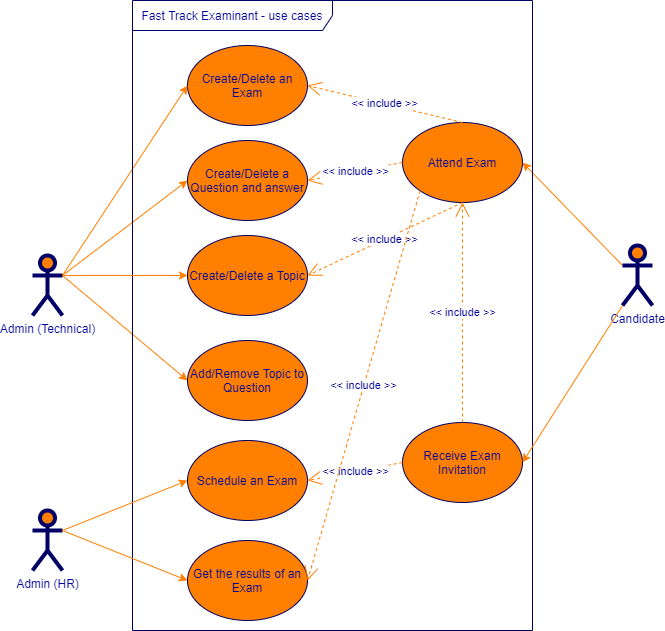

The diagram above was exported from draw.io. Its source (the exported page's mxGraphModel, read from the mxfile embedded in the PNG):
<mxGraphModel dx="1422" dy="738" grid="1" gridSize="10" guides="1" tooltips="1" connect="1" arrows="1" fold="1" page="1" pageScale="1" pageWidth="850" pageHeight="1100" math="0" shadow="0">
  <root>
    <mxCell id="0" />
    <mxCell id="1" parent="0" />
    <mxCell id="c1cb8d76720eaeb-1" value="Create/Delete an Exam" style="ellipse;whiteSpace=wrap;html=1;fillColor=#FF8000;strokeColor=#000066;fontColor=#000099;" parent="1" vertex="1">
      <mxGeometry x="245" y="75" width="120" height="80" as="geometry" />
    </mxCell>
    <mxCell id="c1cb8d76720eaeb-3" value="Create/Delete a Question and answer" style="ellipse;whiteSpace=wrap;html=1;fillColor=#FF8000;strokeColor=#000066;fontColor=#000099;" parent="1" vertex="1">
      <mxGeometry x="245" y="170" width="120" height="80" as="geometry" />
    </mxCell>
    <mxCell id="c1cb8d76720eaeb-4" value="Attend Exam" style="ellipse;whiteSpace=wrap;html=1;fillColor=#FF8000;strokeColor=#000066;fontColor=#000099;" parent="1" vertex="1">
      <mxGeometry x="460" y="152" width="120" height="80" as="geometry" />
    </mxCell>
    <mxCell id="c1cb8d76720eaeb-6" value="Add/Remove Topic to Question" style="ellipse;whiteSpace=wrap;html=1;fillColor=#FF8000;strokeColor=#000066;fontColor=#000099;" parent="1" vertex="1">
      <mxGeometry x="245" y="370" width="120" height="80" as="geometry" />
    </mxCell>
    <mxCell id="c1cb8d76720eaeb-10" style="html=1;exitX=1;exitY=0.3333333333333333;exitPerimeter=0;entryX=0;entryY=0.5;jettySize=auto;orthogonalLoop=1;fillColor=#f8cecc;strokeColor=#FF8000;curved=1;fontColor=#000099;" parent="1" source="c1cb8d76720eaeb-15" target="c1cb8d76720eaeb-1" edge="1">
      <mxGeometry relative="1" as="geometry" />
    </mxCell>
    <mxCell id="c1cb8d76720eaeb-13" style="edgeStyle=none;curved=1;html=1;exitX=1;exitY=0.3333333333333333;exitPerimeter=0;entryX=0;entryY=0.5;jettySize=auto;orthogonalLoop=1;strokeColor=#FF8000;fontColor=#000099;" parent="1" source="c1cb8d76720eaeb-15" target="c1cb8d76720eaeb-3" edge="1">
      <mxGeometry relative="1" as="geometry" />
    </mxCell>
    <mxCell id="c1cb8d76720eaeb-14" style="edgeStyle=none;curved=1;html=1;exitX=1;exitY=0.3333333333333333;exitPerimeter=0;jettySize=auto;orthogonalLoop=1;strokeColor=#FF8000;entryX=0;entryY=0.5;fontColor=#000099;" parent="1" source="c1cb8d76720eaeb-15" target="c1cb8d76720eaeb-6" edge="1">
      <mxGeometry relative="1" as="geometry" />
    </mxCell>
    <mxCell id="c1cb8d76720eaeb-15" value="Admin (Technical)" style="shape=umlActor;verticalLabelPosition=bottom;labelBackgroundColor=#ffffff;verticalAlign=top;html=1;strokeWidth=4;fillColor=#FF8000;strokeColor=#000066;fontColor=#000099;" parent="1" vertex="1">
      <mxGeometry x="90" y="285" width="30" height="60" as="geometry" />
    </mxCell>
    <mxCell id="c1cb8d76720eaeb-16" style="rounded=0;html=1;exitX=0;exitY=0.3333333333333333;exitPerimeter=0;entryX=1;entryY=0.5;jettySize=auto;orthogonalLoop=1;fontColor=#000099;strokeColor=#FF8000;exitDx=0;exitDy=0;" parent="1" source="c1cb8d76720eaeb-20" target="c1cb8d76720eaeb-4" edge="1">
      <mxGeometry relative="1" as="geometry" />
    </mxCell>
    <mxCell id="c1cb8d76720eaeb-20" value="Candidate" style="shape=umlActor;verticalLabelPosition=bottom;labelBackgroundColor=#ffffff;verticalAlign=top;html=1;strokeWidth=4;fillColor=#FF8000;strokeColor=#000066;fontColor=#000099;" parent="1" vertex="1">
      <mxGeometry x="680" y="275" width="30" height="60" as="geometry" />
    </mxCell>
    <mxCell id="c1cb8d76720eaeb-22" value="Fast Track Examinant - use cases" style="shape=umlFrame;whiteSpace=wrap;html=1;strokeWidth=1;fillColor=none;width=200;height=30;fontColor=#000099;strokeColor=#000066;" parent="1" vertex="1">
      <mxGeometry x="190" y="30" width="400" height="630" as="geometry" />
    </mxCell>
    <mxCell id="c1cb8d76720eaeb-29" value="&amp;lt;&amp;lt; include &amp;gt;&amp;gt;" style="endArrow=open;endSize=12;dashed=1;html=1;exitX=0.5;exitY=0;entryX=1;entryY=0.5;fontColor=#000099;strokeColor=#FF8000;entryDx=0;entryDy=0;" parent="1" source="c1cb8d76720eaeb-4" target="c1cb8d76720eaeb-1" edge="1">
      <mxGeometry width="160" relative="1" as="geometry">
        <mxPoint x="357" y="277" as="sourcePoint" />
        <mxPoint x="503" y="163" as="targetPoint" />
      </mxGeometry>
    </mxCell>
    <mxCell id="7pDezVJgYxOC2ObP8OXZ-1" value="Admin (HR)" style="shape=umlActor;verticalLabelPosition=bottom;labelBackgroundColor=#ffffff;verticalAlign=top;html=1;strokeWidth=4;fillColor=#FF8000;strokeColor=#000066;fontColor=#000099;" parent="1" vertex="1">
      <mxGeometry x="90" y="540" width="30" height="60" as="geometry" />
    </mxCell>
    <mxCell id="7pDezVJgYxOC2ObP8OXZ-6" value="&amp;lt;&amp;lt; include &amp;gt;&amp;gt;" style="endArrow=open;endSize=12;dashed=1;html=1;entryX=1;entryY=0.5;fontColor=#000099;strokeColor=#FF8000;entryDx=0;entryDy=0;exitX=0;exitY=0.5;exitDx=0;exitDy=0;" parent="1" source="c1cb8d76720eaeb-4" target="c1cb8d76720eaeb-3" edge="1">
      <mxGeometry width="160" relative="1" as="geometry">
        <mxPoint x="540" y="175" as="sourcePoint" />
        <mxPoint x="375" y="125" as="targetPoint" />
      </mxGeometry>
    </mxCell>
    <mxCell id="7pDezVJgYxOC2ObP8OXZ-8" value="&amp;lt;&amp;lt; include &amp;gt;&amp;gt;" style="endArrow=open;endSize=12;dashed=1;html=1;exitX=0.5;exitY=1;entryX=1;entryY=0.5;fontColor=#000099;strokeColor=#FF8000;entryDx=0;entryDy=0;exitDx=0;exitDy=0;" parent="1" source="c1cb8d76720eaeb-4" target="7pDezVJgYxOC2ObP8OXZ-12" edge="1">
      <mxGeometry width="160" relative="1" as="geometry">
        <mxPoint x="497.57359312880726" y="243.28427124746167" as="sourcePoint" />
        <mxPoint x="375" y="395" as="targetPoint" />
      </mxGeometry>
    </mxCell>
    <mxCell id="7pDezVJgYxOC2ObP8OXZ-12" value="Create/Delete a Topic" style="ellipse;whiteSpace=wrap;html=1;fillColor=#FF8000;strokeColor=#000066;fontColor=#000099;" parent="1" vertex="1">
      <mxGeometry x="245" y="265" width="120" height="80" as="geometry" />
    </mxCell>
    <mxCell id="7pDezVJgYxOC2ObP8OXZ-14" style="edgeStyle=none;curved=1;html=1;exitX=1;exitY=0.3333333333333333;exitPerimeter=0;entryX=0;entryY=0.5;jettySize=auto;orthogonalLoop=1;strokeColor=#FF8000;fontColor=#000099;exitDx=0;exitDy=0;entryDx=0;entryDy=0;" parent="1" source="c1cb8d76720eaeb-15" target="7pDezVJgYxOC2ObP8OXZ-12" edge="1">
      <mxGeometry relative="1" as="geometry">
        <mxPoint x="150" y="395" as="sourcePoint" />
        <mxPoint x="255" y="220" as="targetPoint" />
      </mxGeometry>
    </mxCell>
    <mxCell id="7pDezVJgYxOC2ObP8OXZ-21" value="Schedule an Exam" style="ellipse;whiteSpace=wrap;html=1;fillColor=#FF8000;strokeColor=#000066;fontColor=#000099;" parent="1" vertex="1">
      <mxGeometry x="245" y="470" width="120" height="80" as="geometry" />
    </mxCell>
    <mxCell id="7pDezVJgYxOC2ObP8OXZ-22" value="Get the results of an Exam" style="ellipse;whiteSpace=wrap;html=1;fillColor=#FF8000;strokeColor=#000066;fontColor=#000099;" parent="1" vertex="1">
      <mxGeometry x="245" y="570" width="120" height="80" as="geometry" />
    </mxCell>
    <mxCell id="7pDezVJgYxOC2ObP8OXZ-23" style="edgeStyle=none;curved=1;html=1;exitX=1;exitY=0.3333333333333333;exitPerimeter=0;jettySize=auto;orthogonalLoop=1;strokeColor=#FF8000;entryX=0;entryY=0.5;fontColor=#000099;exitDx=0;exitDy=0;entryDx=0;entryDy=0;" parent="1" source="7pDezVJgYxOC2ObP8OXZ-1" target="7pDezVJgYxOC2ObP8OXZ-21" edge="1">
      <mxGeometry relative="1" as="geometry">
        <mxPoint x="130" y="315" as="sourcePoint" />
        <mxPoint x="255" y="420" as="targetPoint" />
      </mxGeometry>
    </mxCell>
    <mxCell id="7pDezVJgYxOC2ObP8OXZ-24" style="edgeStyle=none;curved=1;html=1;exitX=1;exitY=0.3333333333333333;exitPerimeter=0;jettySize=auto;orthogonalLoop=1;strokeColor=#FF8000;entryX=0;entryY=0.5;fontColor=#000099;exitDx=0;exitDy=0;entryDx=0;entryDy=0;" parent="1" source="7pDezVJgYxOC2ObP8OXZ-1" target="7pDezVJgYxOC2ObP8OXZ-22" edge="1">
      <mxGeometry relative="1" as="geometry">
        <mxPoint x="130" y="570" as="sourcePoint" />
        <mxPoint x="255" y="520" as="targetPoint" />
      </mxGeometry>
    </mxCell>
    <mxCell id="7pDezVJgYxOC2ObP8OXZ-25" value="Receive Exam Invitation" style="ellipse;whiteSpace=wrap;html=1;fillColor=#FF8000;strokeColor=#000066;fontColor=#000099;" parent="1" vertex="1">
      <mxGeometry x="460" y="452" width="120" height="80" as="geometry" />
    </mxCell>
    <mxCell id="7pDezVJgYxOC2ObP8OXZ-26" value="&amp;lt;&amp;lt; include &amp;gt;&amp;gt;" style="endArrow=open;endSize=12;dashed=1;html=1;exitX=0.5;exitY=0;entryX=0.5;entryY=1;fontColor=#000099;strokeColor=#FF8000;entryDx=0;entryDy=0;exitDx=0;exitDy=0;" parent="1" source="7pDezVJgYxOC2ObP8OXZ-25" target="c1cb8d76720eaeb-4" edge="1">
      <mxGeometry width="160" relative="1" as="geometry">
        <mxPoint x="530" y="242" as="sourcePoint" />
        <mxPoint x="375" y="297" as="targetPoint" />
      </mxGeometry>
    </mxCell>
    <mxCell id="7pDezVJgYxOC2ObP8OXZ-27" style="rounded=0;html=1;exitX=0;exitY=1;exitPerimeter=0;entryX=1;entryY=0.5;jettySize=auto;orthogonalLoop=1;fontColor=#000099;strokeColor=#FF8000;exitDx=0;exitDy=0;entryDx=0;entryDy=0;" parent="1" source="c1cb8d76720eaeb-20" target="7pDezVJgYxOC2ObP8OXZ-25" edge="1">
      <mxGeometry relative="1" as="geometry">
        <mxPoint x="685" y="220" as="sourcePoint" />
        <mxPoint x="590" y="220" as="targetPoint" />
      </mxGeometry>
    </mxCell>
    <mxCell id="7pDezVJgYxOC2ObP8OXZ-28" value="&amp;lt;&amp;lt; include &amp;gt;&amp;gt;" style="endArrow=open;endSize=12;dashed=1;html=1;exitX=0;exitY=0.5;entryX=1;entryY=0.5;fontColor=#000099;strokeColor=#FF8000;entryDx=0;entryDy=0;exitDx=0;exitDy=0;" parent="1" source="7pDezVJgYxOC2ObP8OXZ-25" target="7pDezVJgYxOC2ObP8OXZ-21" edge="1">
      <mxGeometry width="160" relative="1" as="geometry">
        <mxPoint x="530" y="260" as="sourcePoint" />
        <mxPoint x="375" y="315" as="targetPoint" />
      </mxGeometry>
    </mxCell>
    <mxCell id="7pDezVJgYxOC2ObP8OXZ-29" value="&amp;lt;&amp;lt; include &amp;gt;&amp;gt;" style="endArrow=open;endSize=12;dashed=1;html=1;exitX=0;exitY=1;entryX=1;entryY=0.5;fontColor=#000099;strokeColor=#FF8000;entryDx=0;entryDy=0;exitDx=0;exitDy=0;" parent="1" source="c1cb8d76720eaeb-4" target="7pDezVJgYxOC2ObP8OXZ-22" edge="1">
      <mxGeometry width="160" relative="1" as="geometry">
        <mxPoint x="530" y="480" as="sourcePoint" />
        <mxPoint x="530" y="260" as="targetPoint" />
      </mxGeometry>
    </mxCell>
  </root>
</mxGraphModel>